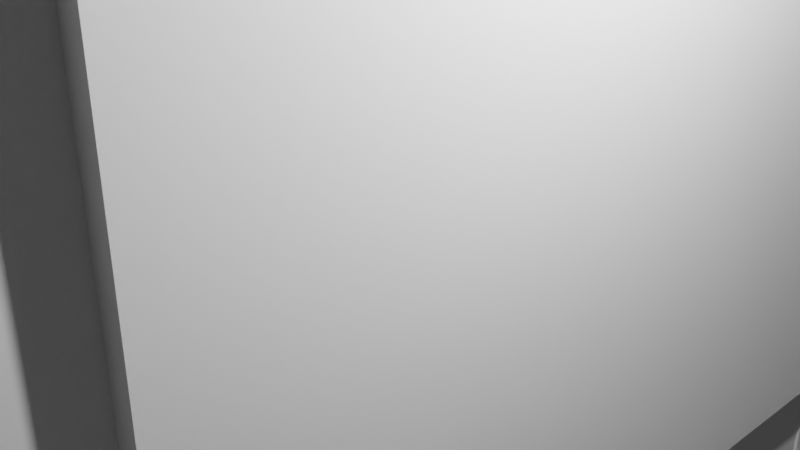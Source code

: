 # Source: Pirate2.blend  (saved by Blender 2.91.10; exported with 4.5.12 LTS)
import bpy
from mathutils import Matrix  # noqa: F401  (used for matrix-valued properties, if any)

bpy.ops.wm.read_factory_settings(use_empty=True)
scene = bpy.context.scene
scene.name = 'Scene'

# ---- collections
col_collection = bpy.data.collections.new('Collection'); scene.collection.children.link(col_collection)

# ---- world
world_world = bpy.data.worlds.new('World'); scene.world = world_world
world_world.use_nodes = True; world_world.node_tree.nodes.clear()
_N = world_world.node_tree.nodes; _L = world_world.node_tree.links
n0 = _N.new('ShaderNodeOutputWorld'); n0.name = 'World Output'; n0.location = (300, 300)
n1 = _N.new('ShaderNodeBackground'); n1.name = 'Background'; n1.location = (10, 300)
n1.inputs[0].default_value = (0.05088, 0.05088, 0.05088, 1.0)
_L.new(n1.outputs[0], n0.inputs[0])
n0.is_active_output = True
world_world.color = (0.05088, 0.05088, 0.05088)
world_world.use_sun_shadow = False
world_world.sun_shadow_jitter_overblur = 0.0

# ---- cameras
cam_camera = bpy.data.cameras.new('Camera')
cam_camera.clip_end = 100.0
cam_camera.ortho_scale = 7.314

# ---- lights
light_light = bpy.data.lights.new('Light', 'POINT')
light_light.transmission_factor = 0.0
light_light.energy = 1000.0
light_light.shadow_soft_size = 0.1
light_light.shadow_maximum_resolution = 0.006
light_light.use_absolute_resolution = True

# ---- meshes
me_w_rfel = bpy.data.meshes.new('Würfel')
me_w_rfel.from_pydata([(-8.0, 0.0, 0.0), (-8.0, 0.0, 7.0), (-8.0, 8.0, 0.0), (-8.0, 8.0, 7.0), (3.0, 0.0, 0.0), (3.0, 0.0, 7.0), (3.0, 8.0, 0.0), (3.0, 8.0, 7.0)], [], [(0, 1, 3, 2), (2, 3, 7, 6), (6, 7, 5, 4), (4, 5, 1, 0), (2, 6, 4, 0), (7, 3, 1, 5)])
_uv = me_w_rfel.uv_layers.new(name='UV-Map')
_uv.uv.foreach_set('vector', [0.1484, 0.7344, 0.1484, 0.7891, 0.08594, 0.7891, 0.08594, 0.7344, 0.08594, 0.7344, 0.08594, 0.7891, 0.0, 0.7891, 0.0, 0.7344, 0.2969, 0.7344, 0.2969, 0.7891, 0.2344, 0.7891, 0.2344, 0.7344, 0.2344, 0.7344, 0.2344, 0.7891, 0.1484, 0.7891, 0.1484, 0.7344, 0.1484, 0.7891, 0.1484, 0.875, 0.2109, 0.875, 0.2109, 0.7891, 0.08594, 0.875, 0.08594, 0.7891, 0.1484, 0.7891, 0.1484, 0.875])
me_w_rfel.use_remesh_fix_poles = True
me_w_rfel.use_remesh_preserve_attributes = False
me_w_rfel.use_mirror_vertex_groups = False
me_w_rfel.update()
me_w_rfel_001 = bpy.data.meshes.new('Würfel.001')
me_w_rfel_001.from_pydata([(-5.0, -2.0, -4.0), (-5.0, -2.0, 7.0), (-5.0, 10.0, -4.0), (-5.0, 10.0, 7.0), (1.0, -2.0, -4.0), (1.0, -2.0, 7.0), (1.0, 10.0, -4.0), (1.0, 10.0, 7.0)], [], [(0, 1, 3, 2), (2, 3, 7, 6), (6, 7, 5, 4), (4, 5, 1, 0), (2, 6, 4, 0), (7, 3, 1, 5)])
_uv = me_w_rfel_001.uv_layers.new(name='UV-Map')
_uv.uv.foreach_set('vector', [0.3906, 0.6172, 0.3906, 0.7031, 0.2969, 0.7031, 0.2969, 0.6172, 0.2969, 0.6172, 0.2969, 0.7031, 0.25, 0.7031, 0.25, 0.6172, 0.5312, 0.6172, 0.5312, 0.7031, 0.4375, 0.7031, 0.4375, 0.6172, 0.4375, 0.6172, 0.4375, 0.7031, 0.3906, 0.7031, 0.3906, 0.6172, 0.3906, 0.7031, 0.3906, 0.75, 0.4844, 0.75, 0.4844, 0.7031, 0.2969, 0.75, 0.2969, 0.7031, 0.3906, 0.7031, 0.3906, 0.75])
me_w_rfel_001.use_remesh_fix_poles = True
me_w_rfel_001.use_remesh_preserve_attributes = False
me_w_rfel_001.use_mirror_vertex_groups = False
me_w_rfel_001.update()
me_w_rfel_002 = bpy.data.meshes.new('Würfel.002')
me_w_rfel_002.from_pydata([(-5.0, -2.0, -5.0), (-5.0, -2.0, 8.0), (-5.0, 3.0, -5.0), (-5.0, 3.0, 8.0), (1.0, -2.0, -5.0), (1.0, -2.0, 8.0), (1.0, 3.0, -5.0), (1.0, 3.0, 8.0)], [], [(0, 1, 3, 2), (2, 3, 7, 6), (6, 7, 5, 4), (4, 5, 1, 0), (2, 6, 4, 0), (7, 3, 1, 5)])
_uv = me_w_rfel_002.uv_layers.new(name='UV-Map')
_uv.uv.foreach_set('vector', [0.2109, 0.4844, 0.2109, 0.5859, 0.1719, 0.5859, 0.1719, 0.4844, 0.1719, 0.4844, 0.1719, 0.5859, 0.125, 0.5859, 0.125, 0.4844, 0.2969, 0.4844, 0.2969, 0.5859, 0.2578, 0.5859, 0.2578, 0.4844, 0.2578, 0.4844, 0.2578, 0.5859, 0.2109, 0.5859, 0.2109, 0.4844, 0.2109, 0.5859, 0.2109, 0.6328, 0.25, 0.6328, 0.25, 0.5859, 0.1719, 0.6328, 0.1719, 0.5859, 0.2109, 0.5859, 0.2109, 0.6328])
me_w_rfel_002.use_remesh_fix_poles = True
me_w_rfel_002.use_remesh_preserve_attributes = False
me_w_rfel_002.use_mirror_vertex_groups = False
me_w_rfel_002.update()
me_w_rfel_003 = bpy.data.meshes.new('Würfel.003')
me_w_rfel_003.from_pydata([(-5.0, -2.0, -5.0), (-5.0, -2.0, 8.0), (-5.0, 3.0, -5.0), (-5.0, 3.0, 8.0), (1.0, -2.0, -5.0), (1.0, -2.0, 8.0), (1.0, 3.0, -5.0), (1.0, 3.0, 8.0)], [], [(0, 1, 3, 2), (2, 3, 7, 6), (6, 7, 5, 4), (4, 5, 1, 0), (2, 6, 4, 0), (7, 3, 1, 5)])
_uv = me_w_rfel_003.uv_layers.new(name='UV-Map')
_uv.uv.foreach_set('vector', [0.08594, 0.5859, 0.08594, 0.6875, 0.04688, 0.6875, 0.04688, 0.5859, 0.04688, 0.5859, 0.04688, 0.6875, 0.0, 0.6875, 0.0, 0.5859, 0.1719, 0.5859, 0.1719, 0.6875, 0.1328, 0.6875, 0.1328, 0.5859, 0.1328, 0.5859, 0.1328, 0.6875, 0.08594, 0.6875, 0.08594, 0.5859, 0.08594, 0.6875, 0.08594, 0.7344, 0.125, 0.7344, 0.125, 0.6875, 0.04688, 0.7344, 0.04688, 0.6875, 0.08594, 0.6875, 0.08594, 0.7344])
me_w_rfel_003.use_remesh_fix_poles = True
me_w_rfel_003.use_remesh_preserve_attributes = False
me_w_rfel_003.use_mirror_vertex_groups = False
me_w_rfel_003.update()
me_w_rfel_004 = bpy.data.meshes.new('Würfel.004')
me_w_rfel_004.from_pydata([(-5.0, -2.0, -5.0), (-5.0, -2.0, 8.0), (-5.0, 2.0, -5.0), (-5.0, 2.0, 8.0), (1.0, -2.0, -5.0), (1.0, -2.0, 8.0), (1.0, 2.0, -5.0), (1.0, 2.0, 8.0)], [], [(0, 1, 3, 2), (2, 3, 7, 6), (6, 7, 5, 4), (4, 5, 1, 0), (2, 6, 4, 0), (7, 3, 1, 5)])
_uv = me_w_rfel_004.uv_layers.new(name='UV-Map')
_uv.uv.foreach_set('vector', [0.5, 0.8516, 0.5, 0.9531, 0.4688, 0.9531, 0.4688, 0.8516, 0.4688, 0.8516, 0.4688, 0.9531, 0.4219, 0.9531, 0.4219, 0.8516, 0.5781, 0.8516, 0.5781, 0.9531, 0.5469, 0.9531, 0.5469, 0.8516, 0.5469, 0.8516, 0.5469, 0.9531, 0.5, 0.9531, 0.5, 0.8516, 0.5, 0.9531, 0.5, 1.0, 0.5312, 1.0, 0.5312, 0.9531, 0.4688, 1.0, 0.4688, 0.9531, 0.5, 0.9531, 0.5, 1.0])
me_w_rfel_004.use_remesh_fix_poles = True
me_w_rfel_004.use_remesh_preserve_attributes = False
me_w_rfel_004.use_mirror_vertex_groups = False
me_w_rfel_004.update()
me_w_rfel_005 = bpy.data.meshes.new('Würfel.005')
me_w_rfel_005.from_pydata([(-5.0, -2.0, -5.0), (-5.0, -2.0, 8.0), (-5.0, 2.0, -5.0), (-5.0, 2.0, 8.0), (1.0, -2.0, -5.0), (1.0, -2.0, 8.0), (1.0, 2.0, -5.0), (1.0, 2.0, 8.0)], [], [(0, 1, 3, 2), (2, 3, 7, 6), (6, 7, 5, 4), (4, 5, 1, 0), (2, 6, 4, 0), (7, 3, 1, 5)])
_uv = me_w_rfel_005.uv_layers.new(name='UV-Map')
_uv.uv.foreach_set('vector', [0.375, 0.4688, 0.375, 0.5703, 0.3438, 0.5703, 0.3438, 0.4688, 0.3438, 0.4688, 0.3438, 0.5703, 0.2969, 0.5703, 0.2969, 0.4688, 0.4531, 0.4688, 0.4531, 0.5703, 0.4219, 0.5703, 0.4219, 0.4688, 0.4219, 0.4688, 0.4219, 0.5703, 0.375, 0.5703, 0.375, 0.4688, 0.375, 0.5703, 0.375, 0.6172, 0.4062, 0.6172, 0.4062, 0.5703, 0.3438, 0.6172, 0.3438, 0.5703, 0.375, 0.5703, 0.375, 0.6172])
me_w_rfel_005.use_remesh_fix_poles = True
me_w_rfel_005.use_remesh_preserve_attributes = False
me_w_rfel_005.use_mirror_vertex_groups = False
me_w_rfel_005.update()
me_w_rfel_006 = bpy.data.meshes.new('Würfel.006')
me_w_rfel_006.from_pydata([(-1.0, -2.0, -1.0), (-1.0, -2.0, 2.0), (-1.0, 4.0, -1.0), (-1.0, 4.0, 2.0), (5.0, -2.0, -1.0), (5.0, -2.0, 2.0), (5.0, 4.0, -1.0), (5.0, 4.0, 2.0)], [], [(0, 1, 3, 2), (2, 3, 7, 6), (6, 7, 5, 4), (4, 5, 1, 0), (2, 6, 4, 0), (7, 3, 1, 5)])
_uv = me_w_rfel_006.uv_layers.new(name='UV-Map')
_uv.uv.foreach_set('vector', [0.5469, 0.4766, 0.5469, 0.5, 0.5, 0.5, 0.5, 0.4766, 0.5, 0.4766, 0.5, 0.5, 0.4531, 0.5, 0.4531, 0.4766, 0.6406, 0.4766, 0.6406, 0.5, 0.5938, 0.5, 0.5938, 0.4766, 0.5938, 0.4766, 0.5938, 0.5, 0.5469, 0.5, 0.5469, 0.4766, 0.5469, 0.5, 0.5469, 0.5469, 0.5938, 0.5469, 0.5938, 0.5, 0.5, 0.5469, 0.5, 0.5, 0.5469, 0.5, 0.5469, 0.5469])
me_w_rfel_006.use_remesh_fix_poles = True
me_w_rfel_006.use_remesh_preserve_attributes = False
me_w_rfel_006.use_mirror_vertex_groups = False
me_w_rfel_006.update()
me_w_rfel_007 = bpy.data.meshes.new('Würfel.007')
me_w_rfel_007.from_pydata([(-5.0, -5.0, 2.0), (-5.0, -5.0, 3.0), (-5.0, 7.0, 2.0), (-5.0, 7.0, 3.0), (10.0, -5.0, 2.0), (10.0, -5.0, 3.0), (10.0, 7.0, 2.0), (10.0, 7.0, 3.0)], [], [(0, 1, 3, 2), (2, 3, 7, 6), (6, 7, 5, 4), (4, 5, 1, 0), (2, 6, 4, 0), (7, 3, 1, 5)])
_uv = me_w_rfel_007.uv_layers.new(name='UV-Map')
_uv.uv.foreach_set('vector', [0.2109, 0.875, 0.2109, 0.8828, 0.1172, 0.8828, 0.1172, 0.875, 0.1172, 0.875, 0.1172, 0.8828, 0.0, 0.8828, 0.0, 0.875, 0.4219, 0.875, 0.4219, 0.8828, 0.3281, 0.8828, 0.3281, 0.875, 0.3281, 0.875, 0.3281, 0.8828, 0.2109, 0.8828, 0.2109, 0.875, 0.2109, 0.8828, 0.2109, 1.0, 0.3047, 1.0, 0.3047, 0.8828, 0.1172, 1.0, 0.1172, 0.8828, 0.2109, 0.8828, 0.2109, 1.0])
me_w_rfel_007.use_remesh_fix_poles = True
me_w_rfel_007.use_remesh_preserve_attributes = False
me_w_rfel_007.use_mirror_vertex_groups = False
me_w_rfel_007.update()
me_w_rfel_008 = bpy.data.meshes.new('Würfel.008')
me_w_rfel_008.from_pydata([(-5.0, 0.0, 0.0), (-5.0, 0.0, 2.0), (-5.0, 2.0, 0.0), (-5.0, 2.0, 2.0), (1.0, 0.0, 0.0), (1.0, 0.0, 2.0), (1.0, 2.0, 0.0), (1.0, 2.0, 2.0)], [], [(0, 1, 3, 2), (2, 3, 7, 6), (6, 7, 5, 4), (4, 5, 1, 0), (2, 6, 4, 0), (7, 3, 1, 5)])
_uv = me_w_rfel_008.uv_layers.new(name='UV-Map')
_uv.uv.foreach_set('vector', [0.2734, 0.8125, 0.2734, 0.8281, 0.2578, 0.8281, 0.2578, 0.8125, 0.2578, 0.8125, 0.2578, 0.8281, 0.2109, 0.8281, 0.2109, 0.8125, 0.3359, 0.8125, 0.3359, 0.8281, 0.3203, 0.8281, 0.3203, 0.8125, 0.3203, 0.8125, 0.3203, 0.8281, 0.2734, 0.8281, 0.2734, 0.8125, 0.2734, 0.8281, 0.2734, 0.875, 0.2891, 0.875, 0.2891, 0.8281, 0.2578, 0.875, 0.2578, 0.8281, 0.2734, 0.8281, 0.2734, 0.875])
me_w_rfel_008.use_remesh_fix_poles = True
me_w_rfel_008.use_remesh_preserve_attributes = False
me_w_rfel_008.use_mirror_vertex_groups = False
me_w_rfel_008.update()
me_w_rfel_009 = bpy.data.meshes.new('Würfel.009')
me_w_rfel_009.from_pydata([(-10.0, 0.0, -1.0), (-10.0, 0.0, 2.0), (-10.0, 2.0, -1.0), (-10.0, 2.0, 2.0), (1.0, 0.0, -1.0), (1.0, 0.0, 2.0), (1.0, 2.0, -1.0), (1.0, 2.0, 2.0)], [], [(0, 1, 3, 2), (2, 3, 7, 6), (6, 7, 5, 4), (4, 5, 1, 0), (2, 6, 4, 0), (7, 3, 1, 5)])
_uv = me_w_rfel_009.uv_layers.new(name='UV-Map')
_uv.uv.foreach_set('vector', [0.3984, 0.7656, 0.3984, 0.7891, 0.3828, 0.7891, 0.3828, 0.7656, 0.3828, 0.7656, 0.3828, 0.7891, 0.2969, 0.7891, 0.2969, 0.7656, 0.5, 0.7656, 0.5, 0.7891, 0.4844, 0.7891, 0.4844, 0.7656, 0.4844, 0.7656, 0.4844, 0.7891, 0.3984, 0.7891, 0.3984, 0.7656, 0.3984, 0.7891, 0.3984, 0.875, 0.4141, 0.875, 0.4141, 0.7891, 0.3828, 0.875, 0.3828, 0.7891, 0.3984, 0.7891, 0.3984, 0.875])
me_w_rfel_009.use_remesh_fix_poles = True
me_w_rfel_009.use_remesh_preserve_attributes = False
me_w_rfel_009.use_mirror_vertex_groups = False
me_w_rfel_009.update()
me_w_rfel_010 = bpy.data.meshes.new('Würfel.010')
me_w_rfel_010.from_pydata([(-5.0, -1.0, -1.0), (-5.0, -1.0, 3.0), (-5.0, 3.0, -1.0), (-5.0, 3.0, 3.0), (-3.0, -1.0, -1.0), (-3.0, -1.0, 3.0), (-3.0, 3.0, -1.0), (-3.0, 3.0, 3.0)], [], [(0, 1, 3, 2), (2, 3, 7, 6), (6, 7, 5, 4), (4, 5, 1, 0), (2, 6, 4, 0), (7, 3, 1, 5)])
_uv = me_w_rfel_010.uv_layers.new(name='UV-Map')
_uv.uv.foreach_set('vector', [0.04688, 0.9531, 0.04688, 0.9844, 0.01562, 0.9844, 0.01562, 0.9531, 0.01562, 0.9531, 0.01562, 0.9844, 0.0, 0.9844, 0.0, 0.9531, 0.09375, 0.9531, 0.09375, 0.9844, 0.0625, 0.9844, 0.0625, 0.9531, 0.0625, 0.9531, 0.0625, 0.9844, 0.04688, 0.9844, 0.04688, 0.9531, 0.04688, 0.9844, 0.04688, 1.0, 0.07812, 1.0, 0.07812, 0.9844, 0.01562, 1.0, 0.01562, 0.9844, 0.04688, 0.9844, 0.04688, 1.0])
me_w_rfel_010.use_remesh_fix_poles = True
me_w_rfel_010.use_remesh_preserve_attributes = False
me_w_rfel_010.use_mirror_vertex_groups = False
me_w_rfel_010.update()
arm_skelett = bpy.data.armatures.new('Skelett')  # bones are not reproduced
arm_skelett_001 = bpy.data.armatures.new('Skelett.001')  # bones are not reproduced
arm_skelett_002 = bpy.data.armatures.new('Skelett.002')  # bones are not reproduced
arm_skelett_003 = bpy.data.armatures.new('Skelett.003')  # bones are not reproduced
arm_skelett_004 = bpy.data.armatures.new('Skelett.004')  # bones are not reproduced
arm_skelett_005 = bpy.data.armatures.new('Skelett.005')  # bones are not reproduced

# ---- objects
ob_cube_001 = bpy.data.objects.new('cube.001', me_w_rfel)
ob_cube_002 = bpy.data.objects.new('cube.002', me_w_rfel_001)
ob_cube_003 = bpy.data.objects.new('cube.003', me_w_rfel_002)
ob_cube_004 = bpy.data.objects.new('cube.004', me_w_rfel_003)
ob_cube_005 = bpy.data.objects.new('cube.005', me_w_rfel_004)
ob_cube_006 = bpy.data.objects.new('cube.006', me_w_rfel_005)
ob_cube_007 = bpy.data.objects.new('cube.007', me_w_rfel_006)
ob_cube_008 = bpy.data.objects.new('cube.008', me_w_rfel_007)
ob_cube_009 = bpy.data.objects.new('cube.009', me_w_rfel_008)
ob_cube_010 = bpy.data.objects.new('cube.010', me_w_rfel_009)
ob_cube = bpy.data.objects.new('cube', me_w_rfel_010)
ob_skelett = bpy.data.objects.new('Skelett', arm_skelett)
ob_skelett_001 = bpy.data.objects.new('Skelett.001', arm_skelett_001)
ob_skelett_002 = bpy.data.objects.new('Skelett.002', arm_skelett_002)
ob_skelett_003 = bpy.data.objects.new('Skelett.003', arm_skelett_003)
ob_skelett_004 = bpy.data.objects.new('Skelett.004', arm_skelett_004)
ob_skelett_005 = bpy.data.objects.new('Skelett.005', arm_skelett_005)
ob_light = bpy.data.objects.new('Light', light_light)
ob_camera = bpy.data.objects.new('Camera', cam_camera)

# ---- transforms, parenting, visibility, modifiers, constraints
ob_cube_001.parent = ob_skelett
ob_cube_001.matrix_parent_inverse = Matrix(((0.2719, -0.0, 0.0, -0.0), (-0.0, 0.2719, -0.0, 0.0), (0.0, -0.0, 0.2719, -5.006), (-0.0, 0.0, -0.0, 1.0)))
ob_cube_001.location = (-2.31, -1.142, 13.18)
ob_cube_001.rotation_euler = (0.0, -0.0, -1.57)
ob_cube_001.scale = (0.5693, 0.5693, 0.5693)
ob_cube_001.lineart.crease_threshold = 0.0
_vg = ob_cube_001.vertex_groups.new(name='Bone')
_vg.add([0, 1, 2, 3, 4, 5, 6, 7], 1.0, 'REPLACE')
_m = ob_cube_001.modifiers.new('Skelett', 'ARMATURE')
_m.object = ob_skelett
ob_cube_002.location = (-2.31, -1.246, 9.196)
ob_cube_002.rotation_euler = (0.0, -0.0, -1.57)
ob_cube_002.scale = (0.618, 0.5953, 0.5953)
ob_cube_002.lineart.crease_threshold = 0.0
ob_cube_003.parent = ob_skelett_004
ob_cube_003.matrix_parent_inverse = Matrix(((-0.3433, 0.0, -0.008655, -0.5841), (-0.0, 0.3434, -0.0, -0.0), (0.008655, -0.0, -0.3433, 2.779), (0.0, -0.0, 0.0, 1.0)))
ob_cube_003.location = (-2.31, -1.142, 2.934)
ob_cube_003.rotation_euler = (0.0, -0.0, -1.57)
ob_cube_003.scale = (0.5483, 0.5693, 0.5693)
ob_cube_003.lineart.crease_threshold = 0.0
_vg = ob_cube_003.vertex_groups.new(name='Bone')
_vg.add([0, 1, 2, 3, 4, 5, 6, 7], 1.0, 'REPLACE')
_m = ob_cube_003.modifiers.new('Skelett', 'ARMATURE')
_m.object = ob_skelett_004
ob_cube_004.parent = ob_skelett_005
ob_cube_004.matrix_parent_inverse = Matrix(((-0.3433, 0.0, -0.008655, 0.6704), (-0.0, 0.3434, -0.0, -0.0), (0.008655, -0.0, -0.3433, 2.747), (0.0, -0.0, 0.0, 1.0)))
ob_cube_004.location = (1.675, -1.139, 2.934)
ob_cube_004.rotation_euler = (0.0, -0.0, -1.57)
ob_cube_004.scale = (0.5483, 0.5693, 0.5693)
ob_cube_004.lineart.crease_threshold = 0.0
_vg = ob_cube_004.vertex_groups.new(name='Bone')
_vg.add([0, 1, 2, 3, 4, 5, 6, 7], 1.0, 'REPLACE')
_m = ob_cube_004.modifiers.new('Skelett', 'ARMATURE')
_m.object = ob_skelett_005
ob_cube_005.parent = ob_skelett_002
ob_cube_005.matrix_parent_inverse = Matrix(((-0.496, 0.0, -0.01251, 2.017), (-0.0, 0.4962, -0.0, -0.0), (0.01251, -0.0, -0.496, 6.709), (0.0, -0.0, 0.0, 1.0)))
ob_cube_005.location = (3.952, -1.137, 8.627)
ob_cube_005.rotation_euler = (0.0, -0.0, -1.57)
ob_cube_005.scale = (0.5693, 0.5693, 0.5693)
ob_cube_005.lineart.crease_threshold = 0.0
_vg = ob_cube_005.vertex_groups.new(name='Bone')
_vg.add([0, 1, 2, 3, 4, 5, 6, 7], 1.0, 'REPLACE')
_m = ob_cube_005.modifiers.new('Skelett', 'ARMATURE')
_m.object = ob_skelett_002
ob_cube_006.parent = ob_skelett_003
ob_cube_006.matrix_parent_inverse = Matrix(((-0.496, 0.0, -0.01251, -1.563), (-0.0, 0.4962, -0.0, -0.0), (0.01251, -0.0, -0.496, 6.799), (0.0, -0.0, 0.0, 1.0)))
ob_cube_006.location = (-4.018, -1.144, 8.627)
ob_cube_006.rotation_euler = (0.0, -0.0, -1.57)
ob_cube_006.scale = (0.5693, 0.5693, 0.5693)
ob_cube_006.lineart.crease_threshold = 0.0
_vg = ob_cube_006.vertex_groups.new(name='Bone')
_vg.add([0, 1, 2, 3, 4, 5, 6, 7], 1.0, 'REPLACE')
_m = ob_cube_006.modifiers.new('Skelett', 'ARMATURE')
_m.object = ob_skelett_003
ob_cube_007.parent = ob_skelett
ob_cube_007.matrix_parent_inverse = Matrix(((0.2719, -0.0, 0.0, -0.0), (-0.0, 0.2719, -0.0, 0.0), (0.0, -0.0, 0.2719, -5.006), (-0.0, 0.0, -0.0, 1.0)))
ob_cube_007.location = (-0.6048, 1.705, 17.17)
ob_cube_007.rotation_euler = (0.0, -0.0, -1.57)
ob_cube_007.scale = (0.5693, 0.5693, 0.5693)
ob_cube_007.lineart.crease_threshold = 0.0
_vg = ob_cube_007.vertex_groups.new(name='Bone')
_vg.add([0, 1, 2, 3, 4, 5, 6, 7], 1.0, 'REPLACE')
_m = ob_cube_007.modifiers.new('Skelett', 'ARMATURE')
_m.object = ob_skelett
ob_cube_008.parent = ob_skelett
ob_cube_008.matrix_parent_inverse = Matrix(((0.2719, -0.0, 0.0, -0.0), (-0.0, 0.2719, -0.0, 0.0), (0.0, -0.0, 0.2719, -5.006), (-0.0, 0.0, -0.0, 1.0)))
ob_cube_008.location = (-0.6048, 1.705, 14.89)
ob_cube_008.rotation_euler = (0.0, -0.0, -1.57)
ob_cube_008.scale = (0.5693, 0.5693, 0.5693)
ob_cube_008.lineart.crease_threshold = 0.0
_vg = ob_cube_008.vertex_groups.new(name='Bone')
_vg.add([0, 1, 2, 3, 4, 5, 6, 7], 1.0, 'REPLACE')
_m = ob_cube_008.modifiers.new('Skelett', 'ARMATURE')
_m.object = ob_skelett
ob_cube_009.parent = ob_skelett_001
ob_cube_009.matrix_parent_inverse = Matrix(((0.4436, -0.0, 0.0, 2.785), (-0.0, 0.01776, -0.4433, 1.813), (-0.0, 0.4433, 0.01776, 1.866), (-0.0, 0.0, -0.0, 1.0)))
ob_cube_009.location = (-6.862, -4.562, 3.503)
ob_cube_009.rotation_euler = (0.0, -0.0, -1.57)
ob_cube_009.scale = (0.5693, 0.5693, 0.5693)
ob_cube_009.lineart.crease_threshold = 0.0
_vg = ob_cube_009.vertex_groups.new(name='Bone')
_vg.add([0, 1, 2, 3, 4, 5, 6, 7], 1.0, 'REPLACE')
_m = ob_cube_009.modifiers.new('Skelett', 'ARMATURE')
_m.object = ob_skelett_001
ob_cube_010.parent = ob_skelett_001
ob_cube_010.matrix_parent_inverse = Matrix(((0.4436, -0.0, 0.0, 2.785), (-0.0, 0.01776, -0.4433, 1.813), (-0.0, 0.4433, 0.01776, 1.866), (-0.0, 0.0, -0.0, 1.0)))
ob_cube_010.location = (-6.865, -1.146, 3.503)
ob_cube_010.rotation_euler = (0.0, -0.0, -1.57)
ob_cube_010.scale = (0.5693, 0.5693, 0.5693)
ob_cube_010.lineart.crease_threshold = 0.0
_vg = ob_cube_010.vertex_groups.new(name='Bone')
_vg.add([0, 1, 2, 3, 4, 5, 6, 7], 1.0, 'REPLACE')
_m = ob_cube_010.modifiers.new('Skelett', 'ARMATURE')
_m.object = ob_skelett_001
ob_cube.parent = ob_skelett_001
ob_cube.matrix_parent_inverse = Matrix(((0.4436, -0.0, 0.0, 2.785), (-0.0, 0.01776, -0.4433, 1.813), (-0.0, 0.4433, 0.01776, 1.866), (-0.0, 0.0, -0.0, 1.0)))
ob_cube.location = (-6.859, -7.978, 3.503)
ob_cube.rotation_euler = (0.0, -0.0, -1.57)
ob_cube.scale = (0.5693, 0.5693, 0.5693)
ob_cube.lineart.crease_threshold = 0.0
_vg = ob_cube.vertex_groups.new(name='Bone')
_vg.add([0, 1, 2, 3, 4, 5, 6, 7], 1.0, 'REPLACE')
_m = ob_cube.modifiers.new('Skelett', 'ARMATURE')
_m.object = ob_skelett_001
ob_skelett.location = (0.0, 0.0, 18.41)
ob_skelett.scale = (3.677, 3.677, 3.677)
ob_skelett.show_in_front = True
ob_skelett.lineart.crease_threshold = 0.0
ob_skelett_001.location = (-6.278, -4.366, 3.916)
ob_skelett_001.rotation_euler = (-1.531, -0.0, 0.0)
ob_skelett_001.scale = (2.254, 2.254, 2.254)
ob_skelett_001.show_in_front = True
ob_skelett_001.lineart.crease_threshold = 0.0
ob_skelett_002.location = (3.722, 0.0, 13.62)
ob_skelett_002.rotation_euler = (-0.0, 3.116, -0.0)
ob_skelett_002.scale = (2.015, 2.015, 2.015)
ob_skelett_002.show_in_front = True
ob_skelett_002.lineart.crease_threshold = 0.0
ob_skelett_003.location = (-3.495, 0.0, 13.62)
ob_skelett_003.rotation_euler = (-0.0, 3.116, -0.0)
ob_skelett_003.scale = (2.015, 2.015, 2.015)
ob_skelett_003.show_in_front = True
ob_skelett_003.lineart.crease_threshold = 0.0
ob_skelett_004.location = (-1.904, 0.0, 8.046)
ob_skelett_004.rotation_euler = (-0.0, 3.116, -0.0)
ob_skelett_004.scale = (2.912, 2.912, 2.912)
ob_skelett_004.show_in_front = True
ob_skelett_004.lineart.crease_threshold = 0.0
ob_skelett_005.location = (1.75, 0.0, 8.046)
ob_skelett_005.rotation_euler = (-0.0, 3.116, -0.0)
ob_skelett_005.scale = (2.912, 2.912, 2.912)
ob_skelett_005.show_in_front = True
ob_skelett_005.lineart.crease_threshold = 0.0
ob_light.location = (-0.5979, -3.177, 12.56)
ob_light.rotation_euler = (0.6503, 0.05522, 0.2964)
ob_light.scale = (0.5693, 0.5693, 0.5693)
ob_light.lock_rotations_4d = False
ob_light.empty_display_type = 'ARROWS'
ob_light.color = (0.0, 0.0, 0.0, 0.0)
ob_light.lineart.crease_threshold = 0.0
ob_camera.location = (-5.112, -5.049, 12.02)
ob_camera.rotation_euler = (1.109, -0.0, -0.7551)
ob_camera.scale = (0.5693, 0.5693, 0.5693)
ob_camera.lock_rotations_4d = False
ob_camera.empty_display_type = 'ARROWS'
ob_camera.color = (0.0, 0.0, 0.0, 0.0)
ob_camera.display_type = 'WIRE'
ob_camera.lineart.crease_threshold = 0.0

# ---- collection membership
scene.collection.objects.link(ob_cube_001)
scene.collection.objects.link(ob_cube_002)
scene.collection.objects.link(ob_cube_003)
scene.collection.objects.link(ob_cube_004)
scene.collection.objects.link(ob_cube_005)
scene.collection.objects.link(ob_cube_006)
scene.collection.objects.link(ob_cube_007)
scene.collection.objects.link(ob_cube_008)
scene.collection.objects.link(ob_cube_009)
scene.collection.objects.link(ob_cube_010)
scene.collection.objects.link(ob_cube)
scene.collection.objects.link(ob_skelett)
scene.collection.objects.link(ob_skelett_001)
scene.collection.objects.link(ob_skelett_002)
scene.collection.objects.link(ob_skelett_003)
scene.collection.objects.link(ob_skelett_004)
scene.collection.objects.link(ob_skelett_005)
col_collection.objects.link(ob_light)
col_collection.objects.link(ob_camera)

# ---- scene / render settings (as saved in the file)
scene.camera = ob_camera
scene.frame_start = 1; scene.frame_end = 300; scene.frame_set(1)
scene.render.engine = 'BLENDER_EEVEE_NEXT'
scene.cycles.use_denoising = False
scene.cycles.samples = 128
scene.cycles.sampling_pattern = 'TABULATED_SOBOL'
scene.cycles.use_adaptive_sampling = False
scene.cycles.use_light_tree = False
scene.view_settings.view_transform = 'Filmic'
bpy.context.view_layer.update()
